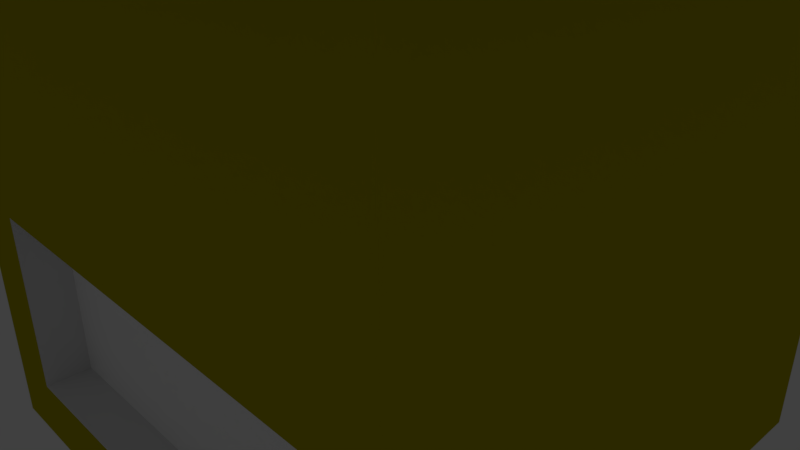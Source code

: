 # Source: House.blend  (saved by Blender 2.78.0; exported with 4.5.12 LTS)
import bpy
from mathutils import Matrix  # noqa: F401  (used for matrix-valued properties, if any)

bpy.ops.wm.read_factory_settings(use_empty=True)
scene = bpy.context.scene
scene.name = 'Scene'

# ---- collections
col_collection_1 = bpy.data.collections.new('Collection 1'); scene.collection.children.link(col_collection_1)

# ---- materials (node trees are filled in below, after node groups)
mat_material = bpy.data.materials.new('Material')
mat_material.alpha_threshold = 0.0
mat_material.use_transparent_shadow = False
mat_material.roughness = 0.5
mat_material_001 = bpy.data.materials.new('Material.001')
mat_material_001.alpha_threshold = 0.0
mat_material_001.use_transparent_shadow = False
mat_material_001.diffuse_color = (0.477, 0.4165, 0.002147, 1.0)
mat_material_001.roughness = 0.5
mat_material_002 = bpy.data.materials.new('Material.002')
mat_material_002.alpha_threshold = 0.0
mat_material_002.use_transparent_shadow = False
mat_material_002.diffuse_color = (0.2462, 0.06259, 0.0, 1.0)
mat_material_002.roughness = 0.5
mat_material_003 = bpy.data.materials.new('Material.003')
mat_material_003.alpha_threshold = 0.0
mat_material_003.use_transparent_shadow = False
mat_material_003.diffuse_color = (0.8, 0.0, 0.0006568, 1.0)
mat_material_003.roughness = 0.5
mat_material_004 = bpy.data.materials.new('Material.004')
mat_material_004.alpha_threshold = 0.0
mat_material_004.use_transparent_shadow = False
mat_material_004.diffuse_color = (1.0, 1.0, 1.0, 1.0)
mat_material_004.roughness = 0.5

# ---- material node trees

# ---- world
world_world = bpy.data.worlds.new('World'); scene.world = world_world
world_world.color = (0.05088, 0.05088, 0.05088)
world_world.use_sun_shadow = False
world_world.sun_shadow_jitter_overblur = 0.0
world_world.cycles.sampling_method = 'MANUAL'

# ---- cameras
cam_camera = bpy.data.cameras.new('Camera')
cam_camera.clip_end = 100.0
cam_camera.lens = 35.0
cam_camera.sensor_width = 32.0
cam_camera.sensor_height = 18.0
cam_camera.ortho_scale = 7.314
cam_camera.dof.focus_distance = 0.0
cam_camera.dof.aperture_fstop = 128.0

# ---- lights
light_lamp = bpy.data.lights.new('Lamp', 'POINT')
light_lamp.transmission_factor = 0.0
light_lamp.cutoff_distance = 30.0
light_lamp.energy = 100.0
light_lamp.shadow_buffer_clip_start = 1.001
light_lamp.shadow_soft_size = 0.1
light_lamp.shadow_maximum_resolution = 0.006
light_lamp.use_absolute_resolution = True

# ---- meshes
me_cube_001 = bpy.data.meshes.new('Cube.001')
me_cube_001.from_pydata([(-3.815, -3.815, -3.815), (-3.815, -3.815, 3.815), (-3.815, 3.815, -3.815), (-3.815, 3.815, 3.815), (3.815, -3.815, -3.815), (3.815, -3.815, 3.815), (3.815, 3.815, -3.815), (3.815, 3.815, 3.815), (-3.815, -3.815, -3.815), (-3.815, -3.815, 3.815), (-3.815, 3.815, 3.815), (-3.815, 3.815, -3.815), (-3.815, 3.815, -3.815), (-3.815, 3.815, 3.815), (3.815, 3.815, 3.815), (3.815, 3.815, -3.815), (3.815, 3.815, -3.815), (3.815, 3.815, 3.815), (3.815, -3.815, 3.815), (3.815, -3.815, -3.815), (3.815, -3.815, -3.815), (3.815, -3.815, 3.815), (-3.815, -3.815, 3.815), (-3.815, -3.815, -3.815), (-3.815, 3.815, -3.815), (3.815, 3.815, -3.815), (3.815, -3.815, -3.815), (-3.815, -3.815, -3.815), (4.932, 4.881, 3.815), (-4.831, 4.881, 3.815), (-4.831, -4.881, 3.815), (4.932, -4.881, 3.815), (0.05079, 0.0, 5.309), (-3.815, -3.815, 2.968), (-3.815, -3.815, 2.12), (-3.815, -3.815, 1.272), (-3.815, -3.815, 0.4239), (-3.815, -3.815, -0.4239), (-3.815, -3.815, -1.272), (-3.815, -3.815, -2.12), (-3.815, -3.815, -2.968), (-3.815, 2.968, 3.815), (-3.815, 2.12, 3.815), (-3.815, 1.272, 3.815), (-3.815, 0.4239, 3.815), (-3.815, -0.4239, 3.815), (-3.815, -1.272, 3.815), (-3.815, -2.12, 3.815), (-3.815, -2.968, 3.815), (-3.815, 3.815, -2.968), (-3.815, 3.815, -2.12), (-3.815, 3.815, -1.272), (-3.815, 3.815, -0.4239), (-3.815, 3.815, 0.4239), (-3.815, 3.815, 1.272), (-3.815, 3.815, 2.12), (-3.815, 3.815, 2.968), (-3.815, -2.968, -3.815), (-3.815, -2.12, -3.815), (-3.815, -1.272, -3.815), (-3.815, -0.4239, -3.815), (-3.815, 0.4239, -3.815), (-3.815, 1.272, -3.815), (-3.815, 2.12, -3.815), (-3.815, 2.968, -3.815), (-3.815, 3.815, 2.968), (-3.815, 3.815, 2.12), (-3.815, 3.815, 1.272), (-3.815, 3.815, 0.4239), (-3.815, 3.815, -0.4239), (-3.815, 3.815, -1.272), (-3.815, 3.815, -2.12), (-3.815, 3.815, -2.968), (2.968, 3.815, 3.815), (2.12, 3.815, 3.815), (1.272, 3.815, 3.815), (0.4239, 3.815, 3.815), (-0.4239, 3.815, 3.815), (-1.272, 3.815, 3.815), (-2.12, 3.815, 3.815), (-2.968, 3.815, 3.815), (3.815, 3.815, -2.968), (3.815, 3.815, -2.12), (3.815, 3.815, -1.272), (3.815, 3.815, -0.4239), (3.815, 3.815, 0.4239), (3.815, 3.815, 1.272), (3.815, 3.815, 2.12), (3.815, 3.815, 2.968), (-2.968, 3.815, -3.815), (-2.12, 3.815, -3.815), (-1.272, 3.815, -3.815), (-0.4239, 3.815, -3.815), (0.4239, 3.815, -3.815), (1.272, 3.815, -3.815), (2.12, 3.815, -3.815), (2.968, 3.815, -3.815), (3.815, 3.815, 2.968), (3.815, 3.815, 2.12), (3.815, 3.815, 1.272), (3.815, 3.815, 0.4239), (3.815, 3.815, -0.4239), (3.815, 3.815, -1.272), (3.815, 3.815, -2.12), (3.815, 3.815, -2.968), (3.815, -2.968, 3.815), (3.815, -2.12, 3.815), (3.815, -1.272, 3.815), (3.815, -0.4239, 3.815), (3.815, 0.4239, 3.815), (3.815, 1.272, 3.815), (3.815, 2.12, 3.815), (3.815, 2.968, 3.815), (3.815, -3.815, -2.968), (3.815, -3.815, -2.12), (3.815, -3.815, -1.272), (3.815, -3.815, -0.4239), (3.815, -3.815, 0.4239), (3.815, -3.815, 1.272), (3.815, -3.815, 2.12), (3.815, -3.815, 2.968), (3.815, 2.968, -3.815), (3.815, 2.12, -3.815), (3.815, 1.272, -3.815), (3.815, 0.4239, -3.815), (3.815, -0.4239, -3.815), (3.815, -1.272, -3.815), (3.815, -2.12, -3.815), (3.815, -2.968, -3.815), (3.815, -3.815, 2.968), (3.815, -3.815, 2.12), (3.815, -3.815, 1.272), (3.815, -3.815, 0.4239), (3.815, -3.815, -0.4239), (3.815, -3.815, -1.272), (3.815, -3.815, -2.12), (3.815, -3.815, -2.968), (-2.968, -3.815, 3.815), (-2.12, -3.815, 3.815), (-1.272, -3.815, 3.815), (-0.4239, -3.815, 3.815), (0.4239, -3.815, 3.815), (1.272, -3.815, 3.815), (2.12, -3.815, 3.815), (2.968, -3.815, 3.815), (-3.815, -3.815, -2.968), (-3.815, -3.815, -2.12), (-3.815, -3.815, -1.272), (-3.815, -3.815, -0.4239), (-3.815, -3.815, 0.4239), (-3.815, -3.815, 1.272), (-3.815, -3.815, 2.12), (-3.815, -3.815, 2.968), (2.968, -3.815, -3.815), (2.12, -3.815, -3.815), (1.272, -3.815, -3.815), (0.4239, -3.815, -3.815), (-0.4239, -3.815, -3.815), (-1.272, -3.815, -3.815), (-2.12, -3.815, -3.815), (-2.968, -3.815, -3.815), (2.968, -3.815, -2.968), (2.12, -3.815, -2.968), (1.272, -3.815, -2.968), (0.4239, -3.815, -2.968), (-0.4239, -3.815, -2.968), (-1.272, -3.815, -2.968), (-2.12, -3.815, -2.968), (-2.968, -3.815, -2.968), (2.968, -3.815, -2.12), (-0.4239, 3.062, -2.12), (-1.272, 3.062, -2.12), (-2.12, 3.062, -2.12), (-2.968, 3.062, -2.12), (2.968, 3.062, -2.968), (2.12, 3.062, -2.968), (-2.968, -3.815, -2.12), (2.968, -3.815, -1.272), (1.272, 3.062, -2.968), (0.4239, 3.062, -2.968), (-0.4239, 3.062, -2.968), (-1.272, 3.062, -2.968), (-2.12, 3.062, -2.968), (-2.968, 3.062, -2.968), (-2.968, -3.815, -1.272), (2.968, -3.815, -0.4239), (2.12, -3.815, -0.4239), (1.272, -3.815, -0.4239), (0.4239, -3.815, -0.4239), (-0.4239, -3.815, -0.4239), (-1.272, -3.815, -0.4239), (-2.12, -3.815, -0.4239), (-2.968, -3.815, -0.4239), (2.968, -3.815, 0.4239), (2.12, -3.815, 0.4239), (1.272, -3.815, 0.4239), (0.4239, -3.815, 0.4239), (-0.4239, -3.815, 0.4239), (-1.272, -3.815, 0.4239), (-2.12, -3.815, 0.4239), (-2.968, -3.815, 0.4239), (2.968, -3.815, 1.272), (2.12, -3.815, 1.272), (1.272, -3.815, 1.272), (0.4239, -3.815, 1.272), (-0.4239, -3.815, 1.272), (-1.272, -3.815, 1.272), (-2.12, -3.815, 1.272), (-2.968, -3.815, 1.272), (2.968, -3.815, 2.12), (2.12, -3.815, 2.12), (1.272, -3.815, 2.12), (0.4239, -3.815, 2.12), (-0.4239, -3.815, 2.12), (-1.272, -3.815, 2.12), (-2.12, -3.815, 2.12), (-2.968, -3.815, 2.12), (2.968, -3.815, 2.968), (2.12, -3.815, 2.968), (1.272, -3.815, 2.968), (0.4239, -3.815, 2.968), (-0.4239, -3.815, 2.968), (-1.272, -3.815, 2.968), (-2.12, -3.815, 2.968), (-2.968, -3.815, 2.968), (3.815, 2.968, -2.968), (3.815, 2.12, -2.968), (3.815, 1.272, -2.968), (3.815, 0.4239, -2.968), (3.815, -0.4239, -2.968), (3.815, -1.272, -2.968), (3.815, -2.12, -2.968), (3.815, -2.968, -2.968), (3.815, 2.968, -2.12), (3.815, 2.12, -2.12), (3.815, 1.272, -2.12), (3.815, 0.4239, -2.12), (3.815, -0.4239, -2.12), (3.815, -1.272, -2.12), (3.815, -2.12, -2.12), (3.815, -2.968, -2.12), (3.815, 2.968, -1.272), (3.815, 2.12, -1.272), (3.815, 1.272, -1.272), (3.815, 0.4239, -1.272), (3.815, -0.4239, -1.272), (3.815, -1.272, -1.272), (3.815, -2.12, -1.272), (3.815, -2.968, -1.272), (3.815, 2.968, -0.4239), (3.815, 2.12, -0.4239), (3.815, 1.272, -0.4239), (3.815, 0.4239, -0.4239), (3.815, -0.4239, -0.4239), (3.815, -1.272, -0.4239), (3.815, -2.12, -0.4239), (3.815, -2.968, -0.4239), (3.815, 2.968, 0.4239), (3.815, 2.12, 0.4239), (3.815, 1.272, 0.4239), (3.815, 0.4239, 0.4239), (3.815, -0.4239, 0.4239), (3.815, -1.272, 0.4239), (3.815, -2.12, 0.4239), (3.815, -2.968, 0.4239), (3.815, 2.968, 1.272), (3.815, 2.12, 1.272), (3.815, 1.272, 1.272), (3.815, 0.4239, 1.272), (3.815, -0.4239, 1.272), (3.815, -1.272, 1.272), (3.815, -2.12, 1.272), (3.815, -2.968, 1.272), (3.815, 2.968, 2.12), (3.815, 2.12, 2.12), (3.815, 1.272, 2.12), (3.815, 0.4239, 2.12), (3.815, -0.4239, 2.12), (3.815, -1.272, 2.12), (3.815, -2.12, 2.12), (3.815, -2.968, 2.12), (3.815, 2.968, 2.968), (3.815, 2.12, 2.968), (3.815, 1.272, 2.968), (3.815, 0.4239, 2.968), (3.815, -0.4239, 2.968), (3.815, -1.272, 2.968), (3.815, -2.12, 2.968), (3.815, -2.968, 2.968), (-2.968, 3.815, -2.968), (-2.12, 3.815, -2.968), (-1.272, 3.815, -2.968), (-0.4239, 3.815, -2.968), (0.4239, 3.815, -2.968), (1.272, 3.815, -2.968), (2.12, 3.815, -2.968), (2.968, 3.815, -2.968), (-2.968, 3.815, -2.12), (2.968, 3.815, -2.12), (-2.968, 3.815, -1.272), (2.968, 3.815, -1.272), (-2.968, 3.815, -0.4239), (-2.12, 3.815, -0.4239), (-1.272, 3.815, -0.4239), (-0.4239, 3.815, -0.4239), (0.4239, 3.815, -0.4239), (1.272, 3.815, -0.4239), (2.12, 3.815, -0.4239), (2.968, 3.815, -0.4239), (-2.968, 3.815, 0.4239), (-2.12, 3.815, 0.4239), (-1.272, 3.815, 0.4239), (-0.4239, 3.815, 0.4239), (0.4239, 3.815, 0.4239), (1.272, 3.815, 0.4239), (2.12, 3.815, 0.4239), (2.968, 3.815, 0.4239), (-2.968, 3.815, 1.272), (-2.12, 3.815, 1.272), (-1.272, 3.815, 1.272), (-0.4239, 3.815, 1.272), (0.4239, 3.815, 1.272), (1.272, 3.815, 1.272), (2.12, 3.815, 1.272), (2.968, 3.815, 1.272), (-2.968, 3.815, 2.12), (-2.12, 3.815, 2.12), (-1.272, 3.815, 2.12), (-0.4239, 3.815, 2.12), (0.4239, 3.815, 2.12), (1.272, 3.815, 2.12), (2.12, 3.815, 2.12), (2.968, 3.815, 2.12), (-2.968, 3.815, 2.968), (-2.12, 3.815, 2.968), (-1.272, 3.815, 2.968), (-0.4239, 3.815, 2.968), (0.4239, 3.815, 2.968), (1.272, 3.815, 2.968), (2.12, 3.815, 2.968), (2.968, 3.815, 2.968), (-3.815, -2.968, -2.968), (-3.815, -2.12, -2.968), (-3.815, -1.272, -2.968), (-2.99, 1.272, 0.4239), (-2.99, 0.4239, 0.4239), (-3.815, 1.272, -2.968), (-3.815, 2.12, -2.968), (-3.815, 2.968, -2.968), (-3.815, -2.968, -2.12), (-3.815, -2.12, -2.12), (-3.815, -1.272, -2.12), (-2.99, -0.4239, 0.4239), (-2.99, -1.272, 0.4239), (-3.815, 1.272, -2.12), (-3.815, 2.12, -2.12), (-3.815, 2.968, -2.12), (-3.815, -2.968, -1.272), (-3.815, -2.12, -1.272), (-3.815, -1.272, -1.272), (-2.99, -2.12, 0.4239), (-2.99, -2.968, 0.4239), (-3.815, 1.272, -1.272), (-3.815, 2.12, -1.272), (-3.815, 2.968, -1.272), (-3.815, -2.968, -0.4239), (-3.815, -2.12, -0.4239), (-3.815, -1.272, -0.4239), (-3.815, -0.4239, -0.4239), (-3.815, 0.4239, -0.4239), (-3.815, 1.272, -0.4239), (-3.815, 2.12, -0.4239), (-3.815, 2.968, -0.4239), (-3.815, -2.968, 0.4239), (-3.815, -2.12, 0.4239), (-3.815, -1.272, 0.4239), (-3.815, -0.4239, 0.4239), (-3.815, 0.4239, 0.4239), (-3.815, 1.272, 0.4239), (-3.815, 2.12, 0.4239), (-3.815, 2.968, 0.4239), (-3.815, -2.968, 1.272), (-2.968, -3.18, -2.968), (-2.12, -3.18, -2.968), (-3.815, -0.4239, 1.272), (-3.815, 0.4239, 1.272), (-1.272, -3.18, -2.968), (-0.4239, -3.18, -2.968), (-3.815, 2.968, 1.272), (-3.815, -2.968, 2.12), (0.4239, -3.18, -2.968), (1.272, -3.18, -2.968), (-3.815, -0.4239, 2.12), (-3.815, 0.4239, 2.12), (2.12, -3.18, -2.968), (2.968, -3.18, -2.968), (-3.815, 2.968, 2.12), (-3.815, -2.968, 2.968), (-3.815, -2.12, 2.968), (-3.815, -1.272, 2.968), (-3.815, -0.4239, 2.968), (-3.815, 0.4239, 2.968), (-3.815, 1.272, 2.968), (-3.815, 2.12, 2.968), (-3.815, 2.968, 2.968), (-2.913, -1.272, -3.815), (-2.913, -0.4239, -3.815), (-2.913, 0.4239, -3.815), (-2.913, 1.272, -3.815), (-2.913, -1.272, -2.968), (-2.913, -0.4239, -2.968), (-2.913, 0.4239, -2.968), (-2.913, 1.272, -2.968), (-2.913, -1.272, -2.12), (-2.913, -0.4239, -2.12), (-2.913, 0.4239, -2.12), (-2.913, 1.272, -2.12), (-2.913, -1.272, -1.272), (-2.913, -0.4239, -1.272), (-2.913, 0.4239, -1.272), (-2.913, 1.272, -1.272), (-2.913, -1.272, -0.4239), (-2.913, -0.4239, -0.4239), (-2.913, 0.4239, -0.4239), (-2.913, 1.272, -0.4239), (-2.99, 2.12, 0.4239), (-2.99, 2.968, 0.4239), (-2.99, -2.968, 1.272), (-2.99, -2.12, 1.272), (-2.99, -1.272, 1.272), (-2.99, -0.4239, 1.272), (-2.99, 0.4239, 1.272), (-2.99, 1.272, 1.272), (-2.99, 2.12, 1.272), (-2.99, 2.968, 1.272), (-2.99, -2.968, 2.12), (-2.99, -2.12, 2.12), (-2.99, -1.272, 2.12), (-2.99, -0.4239, 2.12), (-2.99, 0.4239, 2.12), (-2.99, 1.272, 2.12), (-2.99, 2.12, 2.12), (-2.99, 2.968, 2.12), (-2.99, -2.968, 2.968), (-2.99, -2.12, 2.968), (-2.99, -1.272, 2.968), (-2.99, -0.4239, 2.968), (-2.99, 0.4239, 2.968), (-2.99, 1.272, 2.968), (-2.99, 2.12, 2.968), (-2.99, 2.968, 2.968), (2.968, -3.18, -2.12), (2.12, -3.18, -2.12), (1.272, -3.18, -2.12), (0.4239, -3.18, -2.12), (-0.4239, -3.18, -2.12), (-1.272, -3.18, -2.12), (-2.12, -3.18, -2.12), (-2.968, -3.18, -2.12), (2.968, -3.18, -1.272), (2.12, -3.18, -1.272), (1.272, -3.18, -1.272), (0.4239, -3.18, -1.272), (-0.4239, -3.18, -1.272), (-1.272, -3.18, -1.272), (-2.12, -3.18, -1.272), (-2.968, -3.18, -1.272), (2.968, -3.18, -0.4239), (2.12, -3.18, -0.4239), (1.272, -3.18, -0.4239), (0.4239, -3.18, -0.4239), (-0.4239, -3.18, -0.4239), (-1.272, -3.18, -0.4239), (-2.12, -3.18, -0.4239), (-2.968, -3.18, -0.4239), (0.4239, 3.062, -2.12), (1.272, 3.062, -2.12), (2.12, 3.062, -2.12), (2.968, 3.062, -2.12), (-2.968, 3.062, -1.272), (-2.12, 3.062, -1.272), (-1.272, 3.062, -1.272), (-0.4239, 3.062, -1.272), (0.4239, 3.062, -1.272), (1.272, 3.062, -1.272), (2.12, 3.062, -1.272), (2.968, 3.062, -1.272), (-2.968, 3.062, -0.4239), (-2.12, 3.062, -0.4239), (-1.272, 3.062, -0.4239), (-0.4239, 3.062, -0.4239), (0.4239, 3.062, -0.4239), (1.272, 3.062, -0.4239), (2.12, 3.062, -0.4239), (2.968, 3.062, -0.4239)], [], [(28, 32, 31), (31, 32, 30), (30, 32, 29), (29, 32, 28), (404, 41, 10, 56), (1, 9, 33, 34, 35, 36, 37, 38, 39, 40, 8, 0), (3, 10, 41, 42, 43, 44, 45, 46, 47, 48, 9, 1), (2, 11, 49, 50, 51, 52, 53, 54, 55, 56, 10, 3), (0, 8, 57, 58, 59, 60, 61, 62, 63, 64, 11, 2), (340, 73, 14, 88), (3, 13, 65, 66, 67, 68, 69, 70, 71, 72, 12, 2), (7, 14, 73, 74, 75, 76, 77, 78, 79, 80, 13, 3), (6, 15, 81, 82, 83, 84, 85, 86, 87, 88, 14, 7), (2, 12, 89, 90, 91, 92, 93, 94, 95, 96, 15, 6), (288, 105, 18, 120), (7, 17, 97, 98, 99, 100, 101, 102, 103, 104, 16, 6), (5, 18, 105, 106, 107, 108, 109, 110, 111, 112, 17, 7), (4, 19, 113, 114, 115, 116, 117, 118, 119, 120, 18, 5), (6, 16, 121, 122, 123, 124, 125, 126, 127, 128, 19, 4), (224, 137, 22, 152), (5, 21, 129, 130, 131, 132, 133, 134, 135, 136, 20, 4), (1, 22, 137, 138, 139, 140, 141, 142, 143, 144, 21, 5), (0, 23, 145, 146, 147, 148, 149, 150, 151, 152, 22, 1), (4, 20, 153, 154, 155, 156, 157, 158, 159, 160, 23, 0), (24, 25, 26, 27), (6, 25, 24, 2), (4, 26, 25, 6), (0, 27, 26, 4), (2, 24, 27, 0), (3, 29, 28, 7), (1, 30, 29, 3), (5, 31, 30, 1), (7, 28, 31, 5), (160, 168, 145, 23), (168, 176, 146, 145), (176, 184, 147, 146), (184, 192, 148, 147), (192, 200, 149, 148), (200, 208, 150, 149), (208, 216, 151, 150), (216, 224, 152, 151), (20, 136, 161, 153), (153, 161, 162, 154), (154, 162, 163, 155), (155, 163, 164, 156), (156, 164, 165, 157), (157, 165, 166, 158), (158, 166, 167, 159), (159, 167, 168, 160), (136, 135, 169, 161), (183, 173, 172, 182), (189, 190, 472, 471), (163, 162, 394, 391), (188, 189, 471, 470), (162, 161, 395, 394), (187, 188, 470, 469), (168, 167, 383, 382), (135, 134, 177, 169), (186, 187, 469, 468), (177, 185, 467, 459), (167, 166, 386, 383), (185, 186, 468, 467), (192, 184, 466, 474), (169, 177, 459, 451), (184, 176, 458, 466), (134, 133, 185, 177), (166, 165, 387, 386), (161, 169, 451, 395), (176, 168, 382, 458), (191, 192, 474, 473), (165, 164, 390, 387), (190, 191, 473, 472), (164, 163, 391, 390), (133, 132, 193, 185), (185, 193, 194, 186), (186, 194, 195, 187), (187, 195, 196, 188), (188, 196, 197, 189), (189, 197, 198, 190), (190, 198, 199, 191), (191, 199, 200, 192), (132, 131, 201, 193), (193, 201, 202, 194), (194, 202, 203, 195), (195, 203, 204, 196), (196, 204, 205, 197), (197, 205, 206, 198), (198, 206, 207, 199), (199, 207, 208, 200), (131, 130, 209, 201), (201, 209, 210, 202), (202, 210, 211, 203), (203, 211, 212, 204), (204, 212, 213, 205), (205, 213, 214, 206), (206, 214, 215, 207), (207, 215, 216, 208), (130, 129, 217, 209), (209, 217, 218, 210), (210, 218, 219, 211), (211, 219, 220, 212), (212, 220, 221, 213), (213, 221, 222, 214), (214, 222, 223, 215), (215, 223, 224, 216), (129, 21, 144, 217), (217, 144, 143, 218), (218, 143, 142, 219), (219, 142, 141, 220), (220, 141, 140, 221), (221, 140, 139, 222), (222, 139, 138, 223), (223, 138, 137, 224), (128, 232, 113, 19), (232, 240, 114, 113), (240, 248, 115, 114), (248, 256, 116, 115), (256, 264, 117, 116), (264, 272, 118, 117), (272, 280, 119, 118), (280, 288, 120, 119), (16, 104, 225, 121), (121, 225, 226, 122), (122, 226, 227, 123), (123, 227, 228, 124), (124, 228, 229, 125), (125, 229, 230, 126), (126, 230, 231, 127), (127, 231, 232, 128), (104, 103, 233, 225), (225, 233, 234, 226), (226, 234, 235, 227), (227, 235, 236, 228), (228, 236, 237, 229), (229, 237, 238, 230), (230, 238, 239, 231), (231, 239, 240, 232), (103, 102, 241, 233), (233, 241, 242, 234), (234, 242, 243, 235), (235, 243, 244, 236), (236, 244, 245, 237), (237, 245, 246, 238), (238, 246, 247, 239), (239, 247, 248, 240), (102, 101, 249, 241), (241, 249, 250, 242), (242, 250, 251, 243), (243, 251, 252, 244), (244, 252, 253, 245), (245, 253, 254, 246), (246, 254, 255, 247), (247, 255, 256, 248), (101, 100, 257, 249), (249, 257, 258, 250), (250, 258, 259, 251), (251, 259, 260, 252), (252, 260, 261, 253), (253, 261, 262, 254), (254, 262, 263, 255), (255, 263, 264, 256), (100, 99, 265, 257), (257, 265, 266, 258), (258, 266, 267, 259), (259, 267, 268, 260), (260, 268, 269, 261), (261, 269, 270, 262), (262, 270, 271, 263), (263, 271, 272, 264), (99, 98, 273, 265), (265, 273, 274, 266), (266, 274, 275, 267), (267, 275, 276, 268), (268, 276, 277, 269), (269, 277, 278, 270), (270, 278, 279, 271), (271, 279, 280, 272), (98, 97, 281, 273), (273, 281, 282, 274), (274, 282, 283, 275), (275, 283, 284, 276), (276, 284, 285, 277), (277, 285, 286, 278), (278, 286, 287, 279), (279, 287, 288, 280), (97, 17, 112, 281), (281, 112, 111, 282), (282, 111, 110, 283), (283, 110, 109, 284), (284, 109, 108, 285), (285, 108, 107, 286), (286, 107, 106, 287), (287, 106, 105, 288), (96, 296, 81, 15), (296, 298, 82, 81), (298, 300, 83, 82), (300, 308, 84, 83), (308, 316, 85, 84), (316, 324, 86, 85), (324, 332, 87, 86), (332, 340, 88, 87), (12, 72, 289, 89), (89, 289, 290, 90), (90, 290, 291, 91), (91, 291, 292, 92), (92, 292, 293, 93), (93, 293, 294, 94), (94, 294, 295, 95), (95, 295, 296, 96), (72, 71, 297, 289), (292, 291, 181, 180), (305, 306, 492, 491), (291, 290, 182, 181), (304, 305, 491, 490), (290, 289, 183, 182), (303, 304, 490, 489), (71, 70, 299, 297), (296, 295, 175, 174), (302, 303, 489, 488), (299, 301, 487, 479), (295, 294, 178, 175), (301, 302, 488, 487), (308, 300, 486, 494), (297, 299, 479, 173), (70, 69, 301, 299), (300, 298, 478, 486), (294, 293, 179, 178), (289, 297, 173, 183), (298, 296, 174, 478), (307, 308, 494, 493), (293, 292, 180, 179), (306, 307, 493, 492), (69, 68, 309, 301), (301, 309, 310, 302), (302, 310, 311, 303), (303, 311, 312, 304), (304, 312, 313, 305), (305, 313, 314, 306), (306, 314, 315, 307), (307, 315, 316, 308), (68, 67, 317, 309), (309, 317, 318, 310), (310, 318, 319, 311), (311, 319, 320, 312), (312, 320, 321, 313), (313, 321, 322, 314), (314, 322, 323, 315), (315, 323, 324, 316), (67, 66, 325, 317), (317, 325, 326, 318), (318, 326, 327, 319), (319, 327, 328, 320), (320, 328, 329, 321), (321, 329, 330, 322), (322, 330, 331, 323), (323, 331, 332, 324), (66, 65, 333, 325), (325, 333, 334, 326), (326, 334, 335, 327), (327, 335, 336, 328), (328, 336, 337, 329), (329, 337, 338, 330), (330, 338, 339, 331), (331, 339, 340, 332), (65, 13, 80, 333), (333, 80, 79, 334), (334, 79, 78, 335), (335, 78, 77, 336), (336, 77, 76, 337), (337, 76, 75, 338), (338, 75, 74, 339), (339, 74, 73, 340), (64, 348, 49, 11), (348, 356, 50, 49), (356, 364, 51, 50), (364, 372, 52, 51), (372, 380, 53, 52), (380, 388, 54, 53), (388, 396, 55, 54), (396, 404, 56, 55), (8, 40, 341, 57), (57, 341, 342, 58), (58, 342, 343, 59), (60, 59, 405, 406), (370, 362, 420, 424), (362, 354, 416, 420), (62, 346, 347, 63), (63, 347, 348, 64), (40, 39, 349, 341), (341, 349, 350, 342), (342, 350, 351, 343), (354, 346, 412, 416), (369, 370, 424, 423), (346, 62, 408, 412), (346, 354, 355, 347), (347, 355, 356, 348), (39, 38, 357, 349), (349, 357, 358, 350), (350, 358, 359, 351), (368, 369, 423, 422), (359, 367, 421, 417), (62, 61, 407, 408), (354, 362, 363, 355), (355, 363, 364, 356), (38, 37, 365, 357), (357, 365, 366, 358), (358, 366, 367, 359), (367, 368, 422, 421), (351, 359, 417, 413), (61, 60, 406, 407), (362, 370, 371, 363), (363, 371, 372, 364), (37, 36, 373, 365), (365, 373, 374, 366), (366, 374, 375, 367), (367, 375, 376, 368), (368, 376, 377, 369), (369, 377, 378, 370), (370, 378, 379, 371), (371, 379, 380, 372), (36, 35, 381, 373), (397, 398, 444, 443), (385, 393, 439, 431), (400, 392, 438, 446), (376, 384, 385, 377), (378, 377, 345, 344), (377, 385, 431, 345), (392, 384, 430, 438), (35, 34, 389, 381), (403, 404, 450, 449), (384, 376, 352, 430), (402, 403, 449, 448), (384, 392, 393, 385), (376, 375, 353, 352), (401, 402, 448, 447), (389, 397, 443, 435), (34, 33, 397, 389), (375, 374, 360, 353), (404, 396, 442, 450), (381, 389, 435, 427), (392, 400, 401, 393), (396, 388, 434, 442), (373, 381, 427, 361), (374, 373, 361, 360), (33, 9, 48, 397), (397, 48, 47, 398), (398, 47, 46, 399), (399, 46, 45, 400), (400, 45, 44, 401), (401, 44, 43, 402), (402, 43, 42, 403), (403, 42, 41, 404), (405, 409, 410, 406), (406, 410, 411, 407), (407, 411, 412, 408), (409, 413, 414, 410), (410, 414, 415, 411), (411, 415, 416, 412), (413, 417, 418, 414), (414, 418, 419, 415), (415, 419, 420, 416), (417, 421, 422, 418), (418, 422, 423, 419), (419, 423, 424, 420), (59, 343, 409, 405), (343, 351, 413, 409), (361, 427, 428, 360), (360, 428, 429, 353), (353, 429, 430, 352), (345, 431, 432, 344), (344, 432, 433, 425), (425, 433, 434, 426), (427, 435, 436, 428), (428, 436, 437, 429), (429, 437, 438, 430), (431, 439, 440, 432), (432, 440, 441, 433), (433, 441, 442, 434), (435, 443, 444, 436), (436, 444, 445, 437), (437, 445, 446, 438), (439, 447, 448, 440), (440, 448, 449, 441), (441, 449, 450, 442), (379, 378, 344, 425), (393, 401, 447, 439), (398, 399, 445, 444), (380, 379, 425, 426), (399, 400, 446, 445), (388, 380, 426, 434), (395, 451, 452, 394), (394, 452, 453, 391), (391, 453, 454, 390), (390, 454, 455, 387), (387, 455, 456, 386), (386, 456, 457, 383), (383, 457, 458, 382), (451, 459, 460, 452), (452, 460, 461, 453), (453, 461, 462, 454), (454, 462, 463, 455), (455, 463, 464, 456), (456, 464, 465, 457), (457, 465, 466, 458), (459, 467, 468, 460), (460, 468, 469, 461), (461, 469, 470, 462), (462, 470, 471, 463), (463, 471, 472, 464), (464, 472, 473, 465), (465, 473, 474, 466), (182, 172, 171, 181), (181, 171, 170, 180), (180, 170, 475, 179), (179, 475, 476, 178), (178, 476, 477, 175), (175, 477, 478, 174), (173, 479, 480, 172), (172, 480, 481, 171), (171, 481, 482, 170), (170, 482, 483, 475), (475, 483, 484, 476), (476, 484, 485, 477), (477, 485, 486, 478), (479, 487, 488, 480), (480, 488, 489, 481), (481, 489, 490, 482), (482, 490, 491, 483), (483, 491, 492, 484), (484, 492, 493, 485), (485, 493, 494, 486)])
me_cube_001.polygons.foreach_set('material_index', [2, 2, 2, 2, 1, 0, 0, 0, 0, 1, 0, 0, 0, 0, 1, 0, 0, 0, 0, 1, 0, 0, 0, 0, 4, 0, 0, 0, 0, 0, 4, 0, 0, 1, 1, 1, 1, 1, 1, 1, 1, 1, 1, 1, 1, 1, 1, 1, 1, 1, 4, 0, 0, 0, 0, 0, 0, 1, 0, 0, 0, 0, 0, 0, 0, 1, 0, 0, 0, 0, 0, 0, 0, 1, 1, 1, 1, 1, 1, 1, 1, 1, 1, 1, 1, 1, 1, 1, 1, 1, 1, 1, 1, 1, 1, 1, 1, 1, 1, 1, 1, 1, 1, 1, 1, 1, 1, 1, 1, 1, 1, 1, 1, 1, 1, 1, 1, 1, 1, 1, 1, 1, 1, 1, 1, 1, 1, 1, 1, 1, 1, 1, 1, 1, 1, 1, 1, 1, 1, 1, 1, 1, 1, 1, 1, 1, 1, 1, 1, 1, 1, 1, 1, 1, 1, 1, 1, 1, 1, 1, 1, 1, 1, 1, 1, 1, 1, 1, 1, 1, 1, 1, 1, 1, 1, 1, 1, 1, 1, 1, 1, 1, 1, 1, 1, 1, 1, 1, 1, 1, 1, 1, 1, 1, 1, 1, 1, 1, 1, 1, 1, 1, 1, 1, 1, 1, 1, 1, 1, 1, 0, 0, 0, 0, 0, 0, 1, 0, 0, 0, 0, 0, 0, 0, 1, 0, 0, 0, 0, 0, 0, 0, 1, 1, 1, 1, 1, 1, 1, 1, 1, 1, 1, 1, 1, 1, 1, 1, 1, 1, 1, 1, 1, 1, 1, 1, 1, 1, 1, 1, 1, 1, 1, 1, 1, 1, 1, 1, 1, 1, 1, 1, 1, 1, 1, 1, 1, 1, 1, 1, 1, 1, 1, 0, 0, 0, 1, 1, 1, 1, 1, 0, 0, 0, 1, 1, 1, 1, 1, 0, 0, 0, 1, 1, 1, 1, 1, 0, 0, 0, 1, 1, 1, 1, 1, 1, 1, 1, 1, 1, 1, 0, 0, 0, 1, 0, 0, 0, 1, 0, 0, 0, 1, 0, 0, 0, 1, 0, 0, 0, 1, 0, 0, 0, 1, 1, 1, 1, 1, 1, 1, 1, 3, 3, 3, 3, 3, 3, 3, 3, 3, 3, 3, 3, 0, 0, 4, 4, 4, 4, 4, 4, 4, 4, 4, 4, 4, 4, 4, 4, 4, 4, 4, 4, 0, 0, 0, 0, 0, 0, 4, 4, 4, 4, 4, 4, 4, 4, 4, 4, 4, 4, 4, 4, 4, 4, 4, 4, 4, 4, 4, 4, 4, 4, 4, 4, 4, 4, 4, 4, 4, 4, 4, 4, 4, 4, 4, 4, 4, 4, 4])
me_cube_001.materials.append(mat_material)
me_cube_001.materials.append(mat_material_001)
me_cube_001.materials.append(mat_material_002)
me_cube_001.materials.append(mat_material_003)
me_cube_001.materials.append(mat_material_004)
me_cube_001.use_remesh_preserve_volume = False
me_cube_001.use_remesh_preserve_attributes = False
me_cube_001.use_mirror_vertex_groups = False
me_cube_001.update()

# ---- objects
ob_cube = bpy.data.objects.new('Cube', me_cube_001)
ob_lamp = bpy.data.objects.new('Lamp', light_lamp)
ob_camera = bpy.data.objects.new('Camera', cam_camera)

# ---- transforms, parenting, visibility, modifiers, constraints
ob_cube.location = (0.1495, 0.4385, 1.065)
ob_cube.lineart.crease_threshold = 0.0
ob_lamp.location = (4.076, 1.005, 5.904)
ob_lamp.rotation_euler = (0.6503, 0.05522, 1.866)
ob_lamp.lock_rotations_4d = False
ob_lamp.empty_display_type = 'ARROWS'
ob_lamp.color = (0.0, 0.0, 0.0, 0.0)
ob_lamp.lineart.crease_threshold = 0.0
ob_camera.location = (7.481, -6.508, 5.344)
ob_camera.rotation_euler = (1.109, 0.0, 0.8149)
ob_camera.lock_rotations_4d = False
ob_camera.empty_display_type = 'ARROWS'
ob_camera.color = (0.0, 0.0, 0.0, 0.0)
ob_camera.display_type = 'WIRE'
ob_camera.lineart.crease_threshold = 0.0

# ---- collection membership
col_collection_1.objects.link(ob_cube)
col_collection_1.objects.link(ob_lamp)
col_collection_1.objects.link(ob_camera)

# ---- scene / render settings (as saved in the file)
scene.camera = ob_camera
scene.frame_start = 1; scene.frame_end = 250; scene.frame_set(29)
scene.render.engine = 'BLENDER_EEVEE_NEXT'
scene.render.resolution_percentage = 50
scene.render.dither_intensity = 0.0
scene.cycles.use_denoising = False
scene.cycles.samples = 128
scene.cycles.sampling_pattern = 'TABULATED_SOBOL'
scene.cycles.light_sampling_threshold = 0.0
scene.cycles.use_adaptive_sampling = False
scene.cycles.use_light_tree = False
scene.cycles.blur_glossy = 0.0
scene.cycles.sample_clamp_indirect = 0.0
scene.view_settings.view_transform = 'Standard'
bpy.context.view_layer.update()
